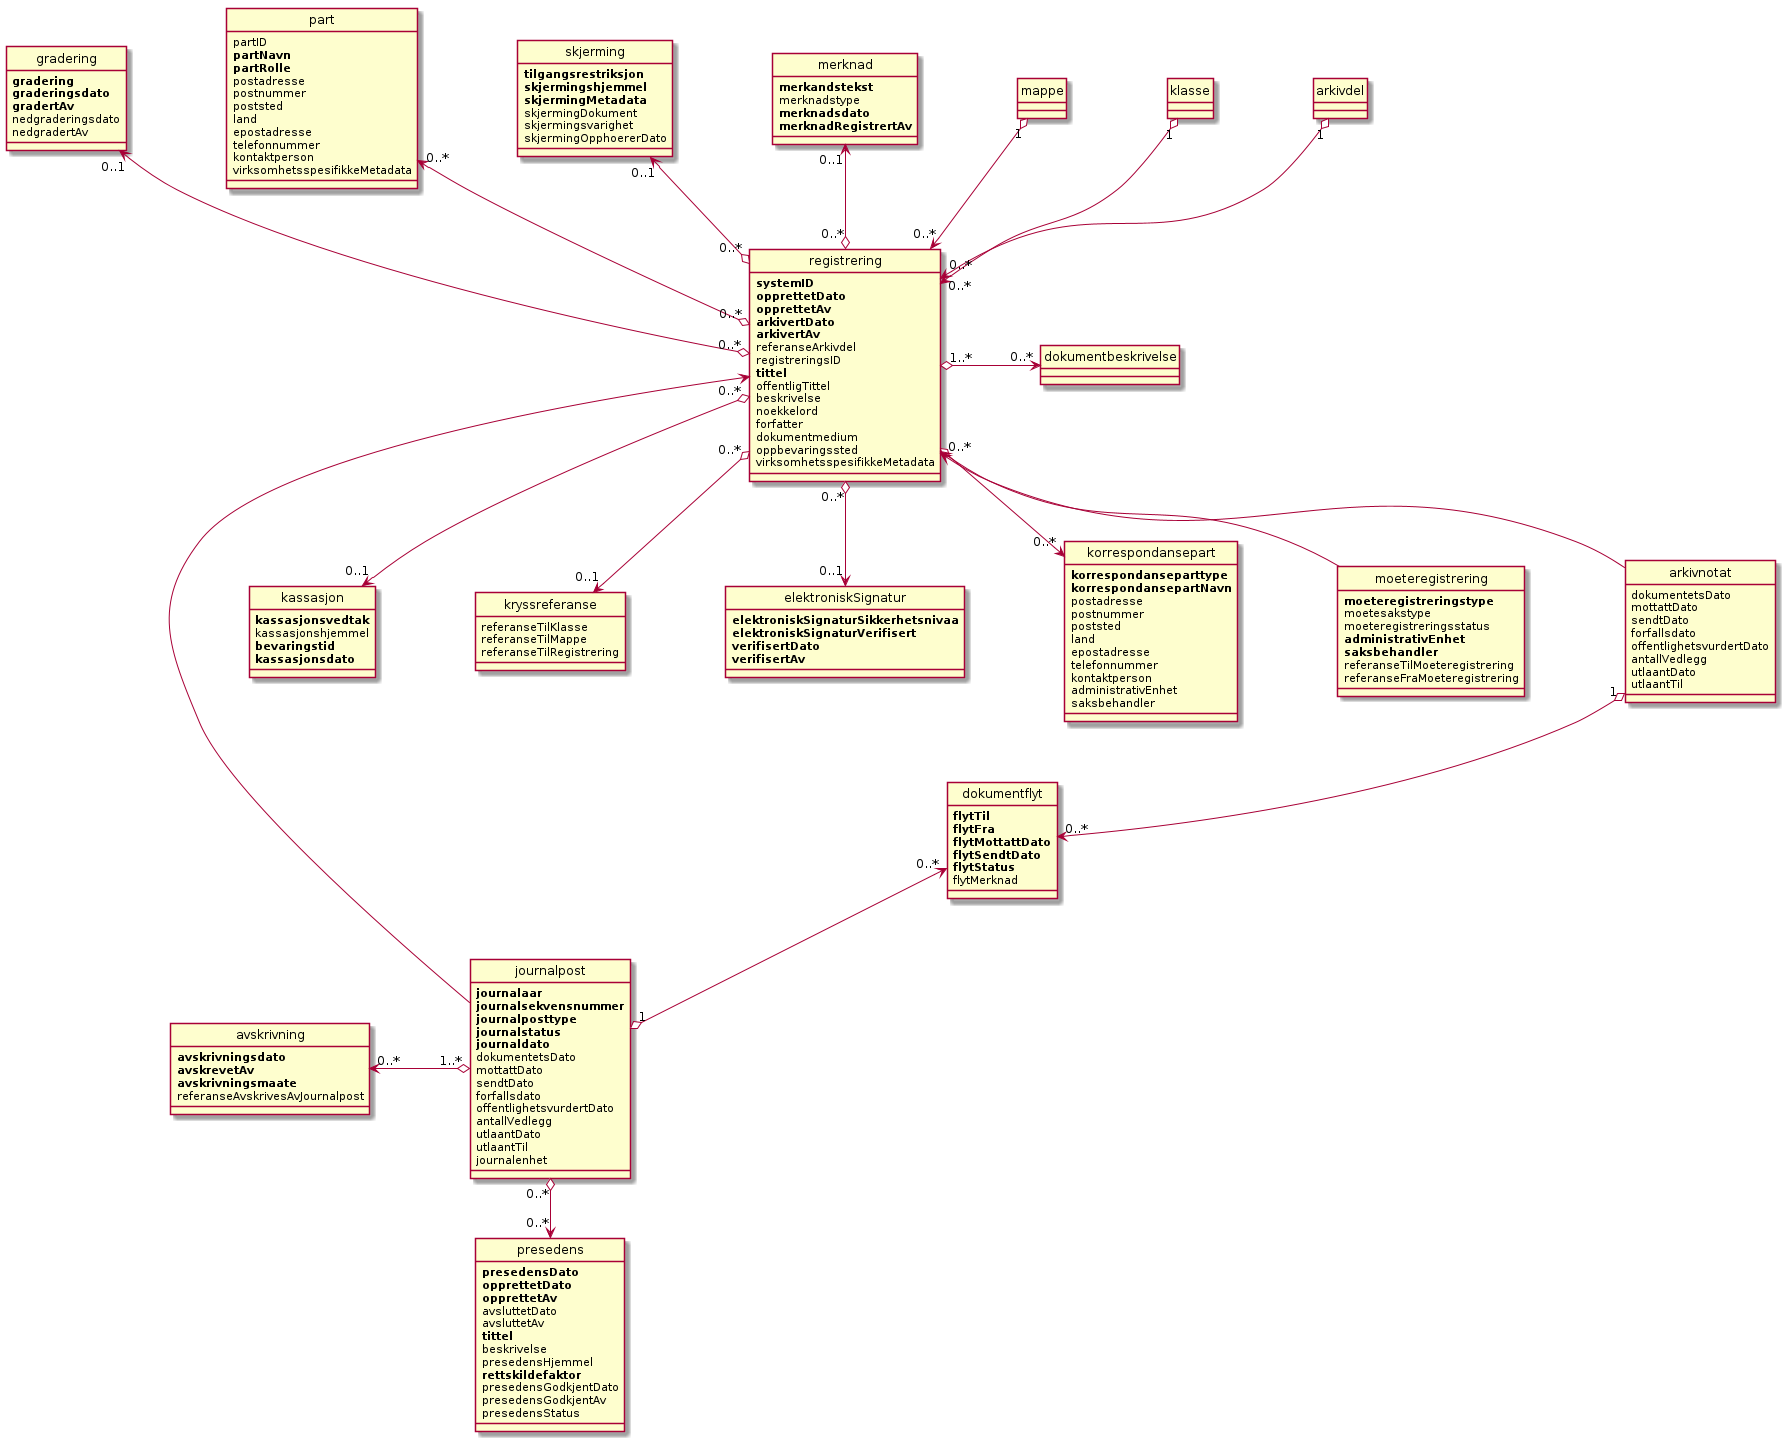

The diagram above was rendered by PlantUML. Its source (embedded in the PNG):
@startuml
scale max 4096 width
skinparam nodesep 100
hide circle

class gradering {
  <b>gradering</b>
  <b>graderingsdato</b>
  <b>gradertAv</b>
  nedgraderingsdato
  nedgradertAv
}

class part {
  partID
  <b>partNavn</b>
  <b>partRolle</b>
  postadresse
  postnummer
  poststed
  land
  epostadresse
  telefonnummer
  kontaktperson
  virksomhetsspesifikkeMetadata
}

class skjerming {
  <b>tilgangsrestriksjon</b>
  <b>skjermingshjemmel</b>
  <b>skjermingMetadata</b>
  skjermingDokument
  skjermingsvarighet
  skjermingOpphoererDato
}

class merknad {
  <b>merkandstekst</b>
  merknadstype
  <b>merknadsdato</b>
  <b>merknadRegistrertAv</b>
}

class kassasjon {
  <b>kassasjonsvedtak</b>
  kassasjonshjemmel
  <b>bevaringstid</b>
  <b>kassasjonsdato</b>
}

class kryssreferanse {
  referanseTilKlasse
  referanseTilMappe
  referanseTilRegistrering
}

class elektroniskSignatur {
  <b>elektroniskSignaturSikkerhetsnivaa</b>
  <b>elektroniskSignaturVerifisert</b>
  <b>verifisertDato</b>
  <b>verifisertAv</b>
}

class registrering {
  <b>systemID</b>
  <b>opprettetDato</b>
  <b>opprettetAv</b>
  <b>arkivertDato</b>
  <b>arkivertAv</b>
  referanseArkivdel
  registreringsID
  <b>tittel</b>
  offentligTittel
  beskrivelse
  noekkelord
  forfatter
  dokumentmedium
  oppbevaringssted
  virksomhetsspesifikkeMetadata
}

class korrespondansepart {
  <b>korrespondanseparttype</b>
  <b>korrespondansepartNavn</b>
  postadresse
  postnummer
  poststed
  land
  epostadresse
  telefonnummer
  kontaktperson
  administrativEnhet
  saksbehandler
}

class moeteregistrering {
  <b>moeteregistreringstype</b>
  moetesakstype
  moeteregistreringsstatus
  <b>administrativEnhet</b>
  <b>saksbehandler</b>
  referanseTilMoeteregistrering
  referanseFraMoeteregistrering
}

class journalpost {
  <b>journalaar</b>
  <b>journalsekvensnummer</b>
  <b>journalposttype</b>
  <b>journalstatus</b>
  <b>journaldato</b>
  dokumentetsDato
  mottattDato
  sendtDato
  forfallsdato
  offentlighetsvurdertDato
  antallVedlegg
  utlaantDato
  utlaantTil
  journalenhet
}

class .arkivnotat {
  dokumentetsDato
  mottattDato
  sendtDato
  forfallsdato
  offentlighetsvurdertDato
  antallVedlegg
  utlaantDato
  utlaantTil
}

class presedens {
  <b>presedensDato</b>
  <b>opprettetDato</b>
  <b>opprettetAv</b>
  avsluttetDato
  avsluttetAv
  <b>tittel</b>
  beskrivelse
  presedensHjemmel
  <b>rettskildefaktor</b>
  presedensGodkjentDato
  presedensGodkjentAv
  presedensStatus
}

class avskrivning {
  <b>avskrivningsdato</b>
  <b>avskrevetAv</b>
  <b>avskrivningsmaate</b>
  referanseAvskrivesAvJournalpost
}

class dokumentflyt {
  <b>flytTil</b>
  <b>flytFra</b>
  <b>flytMottattDato</b>
  <b>flytSendtDato</b>
  <b>flytStatus</b>
  flytMerknad
}

class mappe
class klasse
class arkivdel
class dokumentbeskrivelse

mappe "1" o--> "0..*" registrering
klasse "1" o--> "0..*" registrering
arkivdel "1" o--> "0..*" registrering
registrering "1..*" o-> "0..*" dokumentbeskrivelse
registrering "0..*" o--> "0..*" korrespondansepart

gradering "0..1" <--o "0..*" registrering
part "0..*" <--o "0..*" registrering
skjerming "0..1" <--o "0..*" registrering
merknad "0..1" <--o "0..*" registrering
registrering "0..*" o--> "0..1" kassasjon
registrering "0..*" o--> "0..1" kryssreferanse
registrering "0..*" o--> "0..1" elektroniskSignatur

registrering <-- journalpost
registrering <-- arkivnotat
registrering <-- moeteregistrering

journalpost "0..*" o--> "0..*" presedens
avskrivning "0..*" <-o "1..*" journalpost
arkivnotat "1" o--> "0..*" dokumentflyt
dokumentflyt "0..*" <--o "1" journalpost

@enduml